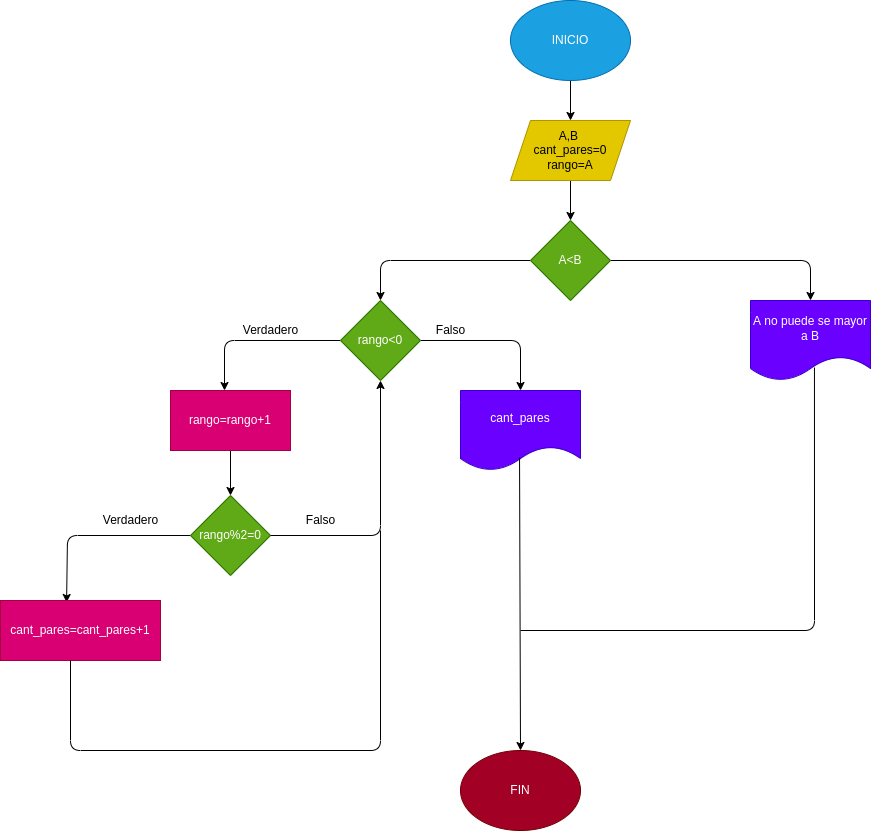

The diagram above was exported from draw.io. Its source (the exported page's mxGraphModel, read from the mxfile embedded in the PNG):
<mxGraphModel dx="1452" dy="409" grid="1" gridSize="10" guides="1" tooltips="1" connect="1" arrows="1" fold="1" page="1" pageScale="1" pageWidth="827" pageHeight="1169" math="0" shadow="0">
  <root>
    <mxCell id="0" />
    <mxCell id="1" parent="0" />
    <mxCell id="4" style="edgeStyle=none;html=1;exitX=0.5;exitY=1;exitDx=0;exitDy=0;entryX=0.5;entryY=0;entryDx=0;entryDy=0;" edge="1" parent="1" source="2" target="3">
      <mxGeometry relative="1" as="geometry" />
    </mxCell>
    <mxCell id="2" value="INICIO" style="ellipse;whiteSpace=wrap;html=1;fillColor=#1ba1e2;fontColor=#ffffff;strokeColor=#006EAF;" vertex="1" parent="1">
      <mxGeometry x="250" y="10" width="120" height="80" as="geometry" />
    </mxCell>
    <mxCell id="6" style="edgeStyle=none;html=1;exitX=0.5;exitY=1;exitDx=0;exitDy=0;" edge="1" parent="1" source="3" target="5">
      <mxGeometry relative="1" as="geometry" />
    </mxCell>
    <mxCell id="3" value="A,B &lt;br&gt;cant_pares=0&lt;br&gt;rango=A" style="shape=parallelogram;perimeter=parallelogramPerimeter;whiteSpace=wrap;html=1;fixedSize=1;fillColor=#e3c800;fontColor=#000000;strokeColor=#B09500;" vertex="1" parent="1">
      <mxGeometry x="250" y="130" width="120" height="60" as="geometry" />
    </mxCell>
    <mxCell id="8" style="edgeStyle=none;html=1;exitX=1;exitY=0.5;exitDx=0;exitDy=0;entryX=0.5;entryY=0;entryDx=0;entryDy=0;" edge="1" parent="1" source="5" target="7">
      <mxGeometry relative="1" as="geometry">
        <Array as="points">
          <mxPoint x="550" y="270" />
        </Array>
      </mxGeometry>
    </mxCell>
    <mxCell id="10" style="edgeStyle=none;html=1;exitX=0;exitY=0.5;exitDx=0;exitDy=0;entryX=0.5;entryY=0;entryDx=0;entryDy=0;" edge="1" parent="1" source="5" target="9">
      <mxGeometry relative="1" as="geometry">
        <Array as="points">
          <mxPoint x="120" y="270" />
        </Array>
      </mxGeometry>
    </mxCell>
    <mxCell id="5" value="A&amp;lt;B" style="rhombus;whiteSpace=wrap;html=1;fillColor=#60a917;fontColor=#ffffff;strokeColor=#2D7600;" vertex="1" parent="1">
      <mxGeometry x="270" y="230" width="80" height="80" as="geometry" />
    </mxCell>
    <mxCell id="7" value="A no puede se mayor a B" style="shape=document;whiteSpace=wrap;html=1;boundedLbl=1;fillColor=#6a00ff;fontColor=#ffffff;strokeColor=#3700CC;" vertex="1" parent="1">
      <mxGeometry x="490" y="310" width="120" height="80" as="geometry" />
    </mxCell>
    <mxCell id="12" style="edgeStyle=none;html=1;exitX=1;exitY=0.5;exitDx=0;exitDy=0;entryX=0.5;entryY=0;entryDx=0;entryDy=0;" edge="1" parent="1" source="9" target="11">
      <mxGeometry relative="1" as="geometry">
        <Array as="points">
          <mxPoint x="260" y="350" />
        </Array>
      </mxGeometry>
    </mxCell>
    <mxCell id="14" style="edgeStyle=none;html=1;exitX=0;exitY=0.5;exitDx=0;exitDy=0;entryX=0.45;entryY=0;entryDx=0;entryDy=0;entryPerimeter=0;" edge="1" parent="1" source="9" target="13">
      <mxGeometry relative="1" as="geometry">
        <Array as="points">
          <mxPoint x="-36" y="350" />
        </Array>
      </mxGeometry>
    </mxCell>
    <mxCell id="9" value="rango&amp;lt;0" style="rhombus;whiteSpace=wrap;html=1;fillColor=#60a917;fontColor=#ffffff;strokeColor=#2D7600;" vertex="1" parent="1">
      <mxGeometry x="80" y="310" width="80" height="80" as="geometry" />
    </mxCell>
    <mxCell id="11" value="cant_pares" style="shape=document;whiteSpace=wrap;html=1;boundedLbl=1;fillColor=#6a00ff;fontColor=#ffffff;strokeColor=#3700CC;" vertex="1" parent="1">
      <mxGeometry x="200" y="400" width="120" height="80" as="geometry" />
    </mxCell>
    <mxCell id="16" style="edgeStyle=none;html=1;exitX=0.5;exitY=1;exitDx=0;exitDy=0;entryX=0.5;entryY=0;entryDx=0;entryDy=0;" edge="1" parent="1" source="13" target="15">
      <mxGeometry relative="1" as="geometry" />
    </mxCell>
    <mxCell id="13" value="rango=rango+1" style="rounded=0;whiteSpace=wrap;html=1;fillColor=#d80073;fontColor=#ffffff;strokeColor=#A50040;" vertex="1" parent="1">
      <mxGeometry x="-90" y="400" width="120" height="60" as="geometry" />
    </mxCell>
    <mxCell id="18" style="edgeStyle=none;html=1;exitX=0;exitY=0.5;exitDx=0;exitDy=0;entryX=0.413;entryY=0.033;entryDx=0;entryDy=0;entryPerimeter=0;" edge="1" parent="1" source="15" target="17">
      <mxGeometry relative="1" as="geometry">
        <mxPoint x="-193" y="590" as="targetPoint" />
        <Array as="points">
          <mxPoint x="-193" y="545" />
        </Array>
      </mxGeometry>
    </mxCell>
    <mxCell id="15" value="rango%2=0" style="rhombus;whiteSpace=wrap;html=1;fillColor=#60a917;fontColor=#ffffff;strokeColor=#2D7600;" vertex="1" parent="1">
      <mxGeometry x="-70" y="505" width="80" height="80" as="geometry" />
    </mxCell>
    <mxCell id="17" value="cant_pares=cant_pares+1" style="rounded=0;whiteSpace=wrap;html=1;fillColor=#d80073;fontColor=#ffffff;strokeColor=#A50040;" vertex="1" parent="1">
      <mxGeometry x="-260" y="610" width="160" height="60" as="geometry" />
    </mxCell>
    <mxCell id="19" value="" style="endArrow=classic;html=1;exitX=1;exitY=0.5;exitDx=0;exitDy=0;entryX=0.5;entryY=1;entryDx=0;entryDy=0;" edge="1" parent="1" source="15" target="9">
      <mxGeometry width="50" height="50" relative="1" as="geometry">
        <mxPoint x="70" y="480" as="sourcePoint" />
        <mxPoint x="120" y="430" as="targetPoint" />
        <Array as="points">
          <mxPoint x="120" y="545" />
        </Array>
      </mxGeometry>
    </mxCell>
    <mxCell id="20" value="Falso" style="text;html=1;align=center;verticalAlign=middle;resizable=0;points=[];autosize=1;strokeColor=none;fillColor=none;" vertex="1" parent="1">
      <mxGeometry x="40" y="520" width="40" height="20" as="geometry" />
    </mxCell>
    <mxCell id="21" value="Verdadero" style="text;html=1;align=center;verticalAlign=middle;resizable=0;points=[];autosize=1;strokeColor=none;fillColor=none;" vertex="1" parent="1">
      <mxGeometry x="-25" y="330" width="70" height="20" as="geometry" />
    </mxCell>
    <mxCell id="22" value="Falso" style="text;html=1;align=center;verticalAlign=middle;resizable=0;points=[];autosize=1;strokeColor=none;fillColor=none;" vertex="1" parent="1">
      <mxGeometry x="170" y="330" width="40" height="20" as="geometry" />
    </mxCell>
    <mxCell id="23" value="Verdadero" style="text;html=1;align=center;verticalAlign=middle;resizable=0;points=[];autosize=1;strokeColor=none;fillColor=none;" vertex="1" parent="1">
      <mxGeometry x="-165" y="520" width="70" height="20" as="geometry" />
    </mxCell>
    <mxCell id="28" value="FIN" style="ellipse;whiteSpace=wrap;html=1;fillColor=#a20025;fontColor=#ffffff;strokeColor=#6F0000;" vertex="1" parent="1">
      <mxGeometry x="200" y="760" width="120" height="80" as="geometry" />
    </mxCell>
    <mxCell id="29" value="" style="endArrow=none;html=1;" edge="1" parent="1">
      <mxGeometry width="50" height="50" relative="1" as="geometry">
        <mxPoint x="120" y="540" as="sourcePoint" />
        <mxPoint x="-190" y="670" as="targetPoint" />
        <Array as="points">
          <mxPoint x="120" y="760" />
          <mxPoint x="-190" y="760" />
        </Array>
      </mxGeometry>
    </mxCell>
    <mxCell id="31" value="" style="endArrow=none;html=1;entryX=0.533;entryY=0.838;entryDx=0;entryDy=0;entryPerimeter=0;" edge="1" parent="1" target="7">
      <mxGeometry width="50" height="50" relative="1" as="geometry">
        <mxPoint x="260" y="640" as="sourcePoint" />
        <mxPoint x="420" y="490" as="targetPoint" />
        <Array as="points">
          <mxPoint x="554" y="640" />
        </Array>
      </mxGeometry>
    </mxCell>
    <mxCell id="32" value="" style="endArrow=classic;html=1;exitX=0.492;exitY=0.838;exitDx=0;exitDy=0;exitPerimeter=0;" edge="1" parent="1" source="11" target="28">
      <mxGeometry width="50" height="50" relative="1" as="geometry">
        <mxPoint x="370" y="640" as="sourcePoint" />
        <mxPoint x="420" y="590" as="targetPoint" />
      </mxGeometry>
    </mxCell>
  </root>
</mxGraphModel>